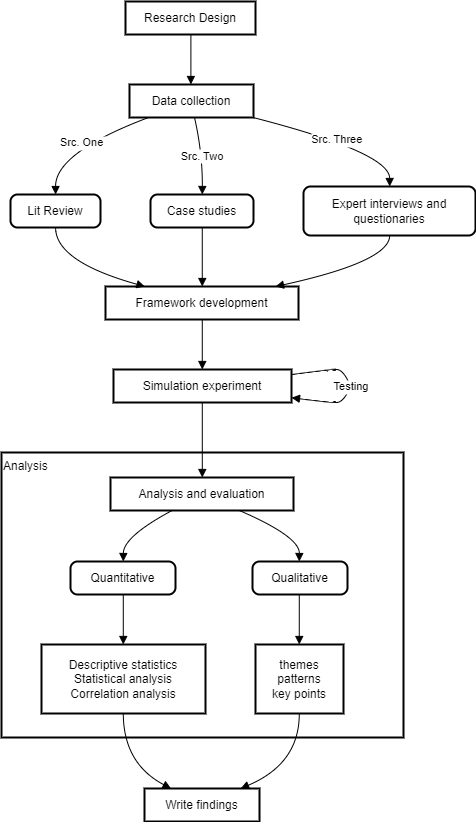

The diagram above was exported from draw.io. Its source (the exported page's mxGraphModel, read from the mxfile embedded in the PNG):
<mxGraphModel dx="1050" dy="564" grid="1" gridSize="10" guides="1" tooltips="1" connect="1" arrows="1" fold="1" page="1" pageScale="1" pageWidth="850" pageHeight="1100" math="0" shadow="0">
  <root>
    <mxCell id="0" />
    <mxCell id="1" parent="0" />
    <mxCell id="qo5efpYdj4C3EetAu_-y-31" value="Analysis" style="whiteSpace=wrap;strokeWidth=2;verticalAlign=top;align=left;" vertex="1" parent="1">
      <mxGeometry x="120" y="541" width="402" height="285" as="geometry" />
    </mxCell>
    <mxCell id="qo5efpYdj4C3EetAu_-y-32" value="Qualitative" style="rounded=1;absoluteArcSize=1;arcSize=14;whiteSpace=wrap;strokeWidth=2;" vertex="1" parent="1">
      <mxGeometry x="371" y="650" width="95" height="33" as="geometry" />
    </mxCell>
    <mxCell id="qo5efpYdj4C3EetAu_-y-33" value="Analysis and evaluation" style="whiteSpace=wrap;strokeWidth=2;" vertex="1" parent="1">
      <mxGeometry x="229" y="566" width="183" height="33" as="geometry" />
    </mxCell>
    <mxCell id="qo5efpYdj4C3EetAu_-y-34" value="Quantitative" style="rounded=1;absoluteArcSize=1;arcSize=14;whiteSpace=wrap;strokeWidth=2;" vertex="1" parent="1">
      <mxGeometry x="189" y="650" width="105" height="33" as="geometry" />
    </mxCell>
    <mxCell id="qo5efpYdj4C3EetAu_-y-35" value="Descriptive statistics&#10;            Statistical analysis&#10;            Correlation analysis" style="whiteSpace=wrap;strokeWidth=2;" vertex="1" parent="1">
      <mxGeometry x="160" y="733" width="164" height="69" as="geometry" />
    </mxCell>
    <mxCell id="qo5efpYdj4C3EetAu_-y-36" value="themes&#10;            patterns&#10;            key points" style="whiteSpace=wrap;strokeWidth=2;" vertex="1" parent="1">
      <mxGeometry x="374" y="733" width="88" height="69" as="geometry" />
    </mxCell>
    <mxCell id="qo5efpYdj4C3EetAu_-y-37" value="Research Design" style="whiteSpace=wrap;strokeWidth=2;" vertex="1" parent="1">
      <mxGeometry x="244" y="90" width="130" height="33" as="geometry" />
    </mxCell>
    <mxCell id="qo5efpYdj4C3EetAu_-y-38" value="Data collection" style="whiteSpace=wrap;strokeWidth=2;" vertex="1" parent="1">
      <mxGeometry x="248" y="173" width="124" height="33" as="geometry" />
    </mxCell>
    <mxCell id="qo5efpYdj4C3EetAu_-y-39" value="Lit Review" style="rounded=1;absoluteArcSize=1;arcSize=14;whiteSpace=wrap;strokeWidth=2;" vertex="1" parent="1">
      <mxGeometry x="129" y="283" width="90" height="33" as="geometry" />
    </mxCell>
    <mxCell id="qo5efpYdj4C3EetAu_-y-40" value="Case studies" style="rounded=1;absoluteArcSize=1;arcSize=14;whiteSpace=wrap;strokeWidth=2;" vertex="1" parent="1">
      <mxGeometry x="269" y="283" width="103" height="33" as="geometry" />
    </mxCell>
    <mxCell id="qo5efpYdj4C3EetAu_-y-41" value="Expert interviews and &#10; questionaries" style="rounded=1;absoluteArcSize=1;arcSize=14;whiteSpace=wrap;strokeWidth=2;" vertex="1" parent="1">
      <mxGeometry x="422" y="275" width="172" height="49" as="geometry" />
    </mxCell>
    <mxCell id="qo5efpYdj4C3EetAu_-y-42" value="Framework development" style="whiteSpace=wrap;strokeWidth=2;" vertex="1" parent="1">
      <mxGeometry x="224" y="375" width="193" height="33" as="geometry" />
    </mxCell>
    <mxCell id="qo5efpYdj4C3EetAu_-y-43" value="Simulation experiment" style="whiteSpace=wrap;strokeWidth=2;" vertex="1" parent="1">
      <mxGeometry x="232" y="458" width="178" height="33" as="geometry" />
    </mxCell>
    <mxCell id="qo5efpYdj4C3EetAu_-y-44" value="Write findings" style="whiteSpace=wrap;strokeWidth=2;" vertex="1" parent="1">
      <mxGeometry x="263" y="877" width="115" height="33" as="geometry" />
    </mxCell>
    <mxCell id="qo5efpYdj4C3EetAu_-y-45" value="" style="curved=1;startArrow=none;endArrow=block;exitX=0.5031611075768104;exitY=1.0121212583599668;entryX=0.4952495482660109;entryY=0.012121258359966856;rounded=0;" edge="1" parent="1" source="qo5efpYdj4C3EetAu_-y-37" target="qo5efpYdj4C3EetAu_-y-38">
      <mxGeometry relative="1" as="geometry">
        <Array as="points" />
      </mxGeometry>
    </mxCell>
    <mxCell id="qo5efpYdj4C3EetAu_-y-46" value="Src. One" style="curved=1;startArrow=none;endArrow=block;exitX=0.13718189802400865;exitY=1.0242425167199336;entryX=0.5009202003479004;entryY=0.0060606869784268465;rounded=0;" edge="1" parent="1" source="qo5efpYdj4C3EetAu_-y-38" target="qo5efpYdj4C3EetAu_-y-39">
      <mxGeometry relative="1" as="geometry">
        <Array as="points">
          <mxPoint x="174" y="241" />
        </Array>
      </mxGeometry>
    </mxCell>
    <mxCell id="qo5efpYdj4C3EetAu_-y-47" value="Src. Two" style="curved=1;startArrow=none;endArrow=block;exitX=0.525330374220626;exitY=1.0242425167199336;entryX=0.5027154811377664;entryY=0.0060606869784268465;rounded=0;" edge="1" parent="1" source="qo5efpYdj4C3EetAu_-y-38" target="qo5efpYdj4C3EetAu_-y-40">
      <mxGeometry relative="1" as="geometry">
        <Array as="points">
          <mxPoint x="321" y="241" />
        </Array>
      </mxGeometry>
    </mxCell>
    <mxCell id="qo5efpYdj4C3EetAu_-y-48" value="Src. Three" style="curved=1;startArrow=none;endArrow=block;exitX=0.9937374514918174;exitY=0.9977799524620266;entryX=0.5011901023776032;entryY=0.004081687148736447;rounded=0;" edge="1" parent="1" source="qo5efpYdj4C3EetAu_-y-38" target="qo5efpYdj4C3EetAu_-y-41">
      <mxGeometry relative="1" as="geometry">
        <Array as="points">
          <mxPoint x="508" y="241" />
        </Array>
      </mxGeometry>
    </mxCell>
    <mxCell id="qo5efpYdj4C3EetAu_-y-49" value="" style="curved=1;startArrow=none;endArrow=block;exitX=0.5009202003479004;exitY=1.0181819453383938;entryX=0.1970496586714656;entryY=-0.0121210849646366;rounded=0;" edge="1" parent="1" source="qo5efpYdj4C3EetAu_-y-39" target="qo5efpYdj4C3EetAu_-y-42">
      <mxGeometry relative="1" as="geometry">
        <Array as="points">
          <mxPoint x="174" y="350" />
        </Array>
      </mxGeometry>
    </mxCell>
    <mxCell id="qo5efpYdj4C3EetAu_-y-50" value="" style="curved=1;startArrow=none;endArrow=block;exitX=0.5027154811377664;exitY=1.0181819453383938;entryX=0.5014491945968391;entryY=-0.0121210849646366;rounded=0;" edge="1" parent="1" source="qo5efpYdj4C3EetAu_-y-40" target="qo5efpYdj4C3EetAu_-y-42">
      <mxGeometry relative="1" as="geometry">
        <Array as="points" />
      </mxGeometry>
    </mxCell>
    <mxCell id="qo5efpYdj4C3EetAu_-y-51" value="" style="curved=1;startArrow=none;endArrow=block;exitX=0.5011901023776032;exitY=1.0122449835952447;entryX=0.8903605695415003;entryY=-0.0121210849646366;rounded=0;" edge="1" parent="1" source="qo5efpYdj4C3EetAu_-y-41" target="qo5efpYdj4C3EetAu_-y-42">
      <mxGeometry relative="1" as="geometry">
        <Array as="points">
          <mxPoint x="508" y="350" />
        </Array>
      </mxGeometry>
    </mxCell>
    <mxCell id="qo5efpYdj4C3EetAu_-y-52" value="" style="curved=1;startArrow=none;endArrow=block;exitX=0.5014491945968391;exitY=1.0000001733953303;entryX=0.4987623289729772;entryY=1.7339533025568182e-7;rounded=0;" edge="1" parent="1" source="qo5efpYdj4C3EetAu_-y-42" target="qo5efpYdj4C3EetAu_-y-43">
      <mxGeometry relative="1" as="geometry">
        <Array as="points" />
      </mxGeometry>
    </mxCell>
    <mxCell id="qo5efpYdj4C3EetAu_-y-53" value="Testing" style="curved=1;startArrow=none;endArrow=block;exitX=0.9981303322181273;exitY=0.15794421554234492;entryX=0.9981303322181273;entryY=0.8541773896082825;rounded=0;" edge="1" parent="1" source="qo5efpYdj4C3EetAu_-y-43" target="qo5efpYdj4C3EetAu_-y-43">
      <mxGeometry relative="1" as="geometry">
        <Array as="points">
          <mxPoint x="450" y="458" />
          <mxPoint x="460" y="458" />
          <mxPoint x="470" y="475" />
          <mxPoint x="460" y="491" />
          <mxPoint x="450" y="491" />
        </Array>
      </mxGeometry>
    </mxCell>
    <mxCell id="qo5efpYdj4C3EetAu_-y-54" value="" style="curved=1;startArrow=none;endArrow=block;exitX=0.4987623289729772;exitY=1.0121214317552971;entryX=0.501528385558415;entryY=0.012121431755297112;rounded=0;" edge="1" parent="1" source="qo5efpYdj4C3EetAu_-y-43" target="qo5efpYdj4C3EetAu_-y-33">
      <mxGeometry relative="1" as="geometry">
        <Array as="points" />
      </mxGeometry>
    </mxCell>
    <mxCell id="qo5efpYdj4C3EetAu_-y-55" value="" style="curved=1;startArrow=none;endArrow=block;exitX=0.713780544307842;exitY=1.024242690115264;entryX=0.4923027440121299;entryY=-0.0060603401877663355;rounded=0;" edge="1" parent="1" source="qo5efpYdj4C3EetAu_-y-33" target="qo5efpYdj4C3EetAu_-y-32">
      <mxGeometry relative="1" as="geometry">
        <Array as="points">
          <mxPoint x="418" y="625" />
        </Array>
      </mxGeometry>
    </mxCell>
    <mxCell id="qo5efpYdj4C3EetAu_-y-56" value="" style="curved=1;startArrow=none;endArrow=block;exitX=0.32864715001788525;exitY=1.024242690115264;entryX=0.5026786077590216;entryY=-0.0060603401877663355;rounded=0;" edge="1" parent="1" source="qo5efpYdj4C3EetAu_-y-33" target="qo5efpYdj4C3EetAu_-y-34">
      <mxGeometry relative="1" as="geometry">
        <Array as="points">
          <mxPoint x="242" y="625" />
        </Array>
      </mxGeometry>
    </mxCell>
    <mxCell id="qo5efpYdj4C3EetAu_-y-57" value="" style="curved=1;startArrow=none;endArrow=block;exitX=0.5026786077590216;exitY=1.0060609181722004;entryX=0.49866618179693456;entryY=0.002898699995400249;rounded=0;" edge="1" parent="1" source="qo5efpYdj4C3EetAu_-y-34" target="qo5efpYdj4C3EetAu_-y-35">
      <mxGeometry relative="1" as="geometry">
        <Array as="points" />
      </mxGeometry>
    </mxCell>
    <mxCell id="qo5efpYdj4C3EetAu_-y-58" value="" style="curved=1;startArrow=none;endArrow=block;exitX=0.4923027440121299;exitY=1.0060609181722004;entryX=0.49737228046764026;entryY=0.002898699995400249;rounded=0;" edge="1" parent="1" source="qo5efpYdj4C3EetAu_-y-32" target="qo5efpYdj4C3EetAu_-y-36">
      <mxGeometry relative="1" as="geometry">
        <Array as="points" />
      </mxGeometry>
    </mxCell>
    <mxCell id="qo5efpYdj4C3EetAu_-y-59" value="" style="curved=1;startArrow=none;endArrow=block;exitX=0.49866618179693456;exitY=0.9971015764319379;entryX=0.22732546481106955;entryY=-0.0060603401877663355;rounded=0;" edge="1" parent="1" source="qo5efpYdj4C3EetAu_-y-35" target="qo5efpYdj4C3EetAu_-y-44">
      <mxGeometry relative="1" as="geometry">
        <Array as="points">
          <mxPoint x="242" y="852" />
        </Array>
      </mxGeometry>
    </mxCell>
    <mxCell id="qo5efpYdj4C3EetAu_-y-60" value="" style="curved=1;startArrow=none;endArrow=block;exitX=0.49737228046764026;exitY=0.9971015764319379;entryX=0.8401899096376964;entryY=-0.0060603401877663355;rounded=0;" edge="1" parent="1" source="qo5efpYdj4C3EetAu_-y-36" target="qo5efpYdj4C3EetAu_-y-44">
      <mxGeometry relative="1" as="geometry">
        <Array as="points">
          <mxPoint x="418" y="852" />
        </Array>
      </mxGeometry>
    </mxCell>
  </root>
</mxGraphModel>